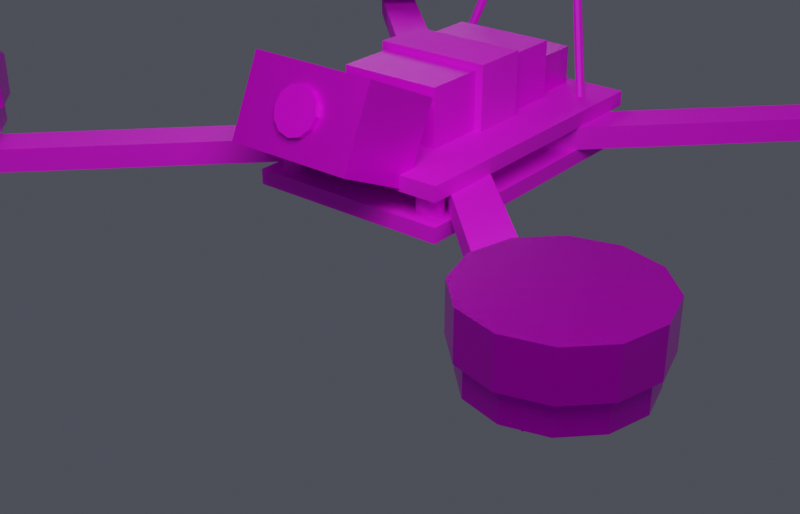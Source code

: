 # Source: drone_fpv.blend  (saved by Blender 5.1.30; exported with 4.5.12 LTS)
import bpy
from mathutils import Matrix  # noqa: F401  (used for matrix-valued properties, if any)

bpy.ops.wm.read_factory_settings(use_empty=True)
scene = bpy.context.scene
scene.name = 'Scene'

# ---- images (referenced by path relative to the original .blend; pixels are not part of the script)
import os
ASSET_DIR = os.environ.get("B2B_ASSET_DIR", "")  # directory of the original .blend (textures are referenced by path, not embedded)
HERE = os.path.dirname(os.path.abspath(__file__))  # packed textures are extracted next to this script under _unpacked/

def load_image(name, relpath, width, height, colorspace="sRGB"):
    """Load a texture the original file referenced (path relative to the .blend, or extracted next to this script)."""
    p = next((c for c in (os.path.join(HERE, relpath), os.path.join(ASSET_DIR, relpath)) if relpath and os.path.exists(c)), "")
    if p:
        img = bpy.data.images.load(p, check_existing=True)
        img.name = name
    else:  # same state as the original file: an image datablock whose file is absent (Cycles renders it pink)
        img = bpy.data.images.new(name, width, height)
        img.source = "FILE"
        img.filepath = "//" + (relpath or name)
    img.colorspace_settings.name = colorspace
    return img
img_drone_fpv_frame_color_png = load_image('drone_fpv_frame_color.png', 'drone_fpv_frame_color.png', 1024, 1024, 'sRGB')
img_drone_fpv_motor_color_png = load_image('drone_fpv_motor_color.png', 'drone_fpv_motor_color.png', 1024, 1024, 'sRGB')
img_drone_fpv_electronics_color_png = load_image('drone_fpv_electronics_color.png', 'drone_fpv_electronics_color.png', 1024, 1024, 'sRGB')
img_drone_fpv_camera_body_color_png = load_image('drone_fpv_camera_body_color.png', 'drone_fpv_camera_body_color.png', 1024, 1024, 'sRGB')
img_drone_fpv_lens_color_png = load_image('drone_fpv_lens_color.png', 'drone_fpv_lens_color.png', 1024, 1024, 'sRGB')
img_drone_fpv_battery_color_png = load_image('drone_fpv_battery_color.png', 'drone_fpv_battery_color.png', 1024, 1024, 'sRGB')
img_drone_fpv_strap_color_png = load_image('drone_fpv_strap_color.png', 'drone_fpv_strap_color.png', 1024, 1024, 'sRGB')
img_drone_fpv_antenna_color_png = load_image('drone_fpv_antenna_color.png', 'drone_fpv_antenna_color.png', 1024, 1024, 'sRGB')

# ---- materials (node trees are filled in below, after node groups)
mat_frame_carbon = bpy.data.materials.new('Frame_Carbon')
mat_frame_carbon.diffuse_color = (0.08, 0.09, 0.1, 1.0)
mat_motor_aluminum = bpy.data.materials.new('Motor_Aluminum')
mat_motor_aluminum.diffuse_color = (0.72, 0.12, 0.16, 1.0)
mat_electronics_pcb = bpy.data.materials.new('Electronics_PCB')
mat_electronics_pcb.diffuse_color = (0.05, 0.28, 0.2, 1.0)
mat_camera_body = bpy.data.materials.new('Camera_Body')
mat_camera_body.diffuse_color = (0.2, 0.22, 0.24, 1.0)
mat_camera_lens = bpy.data.materials.new('Camera_Lens')
mat_camera_lens.diffuse_color = (0.02, 0.08, 0.14, 1.0)
mat_battery_wrap = bpy.data.materials.new('Battery_Wrap')
mat_battery_wrap.diffuse_color = (0.12, 0.18, 0.22, 1.0)
mat_strap_rubber = bpy.data.materials.new('Strap_Rubber')
mat_strap_rubber.diffuse_color = (0.02, 0.02, 0.02, 1.0)
mat_antenna_rubber = bpy.data.materials.new('Antenna_Rubber')
mat_antenna_rubber.diffuse_color = (0.05, 0.05, 0.05, 1.0)

# ---- material node trees
mat_frame_carbon.use_nodes = True; mat_frame_carbon.node_tree.nodes.clear()
_N = mat_frame_carbon.node_tree.nodes; _L = mat_frame_carbon.node_tree.links
n0 = _N.new('ShaderNodeBsdfPrincipled'); n0.name = 'Principled BSDF'; n0.location = (-200, 100)
n0.inputs[1].default_value = 0.08
n0.inputs[2].default_value = 0.68
n1 = _N.new('ShaderNodeOutputMaterial'); n1.name = 'Material Output'; n1.location = (200, 100)
n2 = _N.new('ShaderNodeTexImage'); n2.name = 'SBox_TextureColor'; n2.location = (-620, 260)
n2.label = 'S&Box TextureColor'
n2.image = img_drone_fpv_frame_color_png
_L.new(n0.outputs[0], n1.inputs[0])
_L.new(n2.outputs[0], n0.inputs[0])
n1.is_active_output = True
mat_motor_aluminum.use_nodes = True; mat_motor_aluminum.node_tree.nodes.clear()
_N = mat_motor_aluminum.node_tree.nodes; _L = mat_motor_aluminum.node_tree.links
n0 = _N.new('ShaderNodeBsdfPrincipled'); n0.name = 'Principled BSDF'; n0.location = (-200, 100)
n0.inputs[1].default_value = 0.86
n0.inputs[2].default_value = 0.26
n1 = _N.new('ShaderNodeOutputMaterial'); n1.name = 'Material Output'; n1.location = (200, 100)
n2 = _N.new('ShaderNodeTexImage'); n2.name = 'SBox_TextureColor'; n2.location = (-620, 260)
n2.label = 'S&Box TextureColor'
n2.image = img_drone_fpv_motor_color_png
_L.new(n0.outputs[0], n1.inputs[0])
_L.new(n2.outputs[0], n0.inputs[0])
n1.is_active_output = True
mat_electronics_pcb.use_nodes = True; mat_electronics_pcb.node_tree.nodes.clear()
_N = mat_electronics_pcb.node_tree.nodes; _L = mat_electronics_pcb.node_tree.links
n0 = _N.new('ShaderNodeBsdfPrincipled'); n0.name = 'Principled BSDF'; n0.location = (-200, 100)
n0.inputs[1].default_value = 0.34
n0.inputs[2].default_value = 0.31
n1 = _N.new('ShaderNodeOutputMaterial'); n1.name = 'Material Output'; n1.location = (200, 100)
n2 = _N.new('ShaderNodeTexImage'); n2.name = 'SBox_TextureColor'; n2.location = (0, 0)
n2.label = 'S&Box TextureColor'
n2.image = img_drone_fpv_electronics_color_png
_L.new(n0.outputs[0], n1.inputs[0])
_L.new(n2.outputs[0], n0.inputs[0])
n1.is_active_output = True
mat_camera_body.use_nodes = True; mat_camera_body.node_tree.nodes.clear()
_N = mat_camera_body.node_tree.nodes; _L = mat_camera_body.node_tree.links
n0 = _N.new('ShaderNodeBsdfPrincipled'); n0.name = 'Principled BSDF'; n0.location = (-200, 100)
n0.inputs[1].default_value = 0.45
n0.inputs[2].default_value = 0.42
n1 = _N.new('ShaderNodeOutputMaterial'); n1.name = 'Material Output'; n1.location = (200, 100)
n2 = _N.new('ShaderNodeTexImage'); n2.name = 'SBox_TextureColor'; n2.location = (0, 0)
n2.label = 'S&Box TextureColor'
n2.image = img_drone_fpv_camera_body_color_png
_L.new(n0.outputs[0], n1.inputs[0])
_L.new(n2.outputs[0], n0.inputs[0])
n1.is_active_output = True
mat_camera_lens.use_nodes = True; mat_camera_lens.node_tree.nodes.clear()
_N = mat_camera_lens.node_tree.nodes; _L = mat_camera_lens.node_tree.links
n0 = _N.new('ShaderNodeBsdfPrincipled'); n0.name = 'Principled BSDF'; n0.location = (-200, 100)
n0.inputs[2].default_value = 0.08
n1 = _N.new('ShaderNodeOutputMaterial'); n1.name = 'Material Output'; n1.location = (200, 100)
n2 = _N.new('ShaderNodeTexImage'); n2.name = 'SBox_TextureColor'; n2.location = (0, 0)
n2.label = 'S&Box TextureColor'
n2.image = img_drone_fpv_lens_color_png
_L.new(n0.outputs[0], n1.inputs[0])
_L.new(n2.outputs[0], n0.inputs[0])
n1.is_active_output = True
mat_battery_wrap.use_nodes = True; mat_battery_wrap.node_tree.nodes.clear()
_N = mat_battery_wrap.node_tree.nodes; _L = mat_battery_wrap.node_tree.links
n0 = _N.new('ShaderNodeBsdfPrincipled'); n0.name = 'Principled BSDF'; n0.location = (-200, 100)
n0.inputs[1].default_value = 0.02
n0.inputs[2].default_value = 0.55
n1 = _N.new('ShaderNodeOutputMaterial'); n1.name = 'Material Output'; n1.location = (200, 100)
n2 = _N.new('ShaderNodeTexImage'); n2.name = 'SBox_TextureColor'; n2.location = (0, 0)
n2.label = 'S&Box TextureColor'
n2.image = img_drone_fpv_battery_color_png
_L.new(n0.outputs[0], n1.inputs[0])
_L.new(n2.outputs[0], n0.inputs[0])
n1.is_active_output = True
mat_strap_rubber.use_nodes = True; mat_strap_rubber.node_tree.nodes.clear()
_N = mat_strap_rubber.node_tree.nodes; _L = mat_strap_rubber.node_tree.links
n0 = _N.new('ShaderNodeBsdfPrincipled'); n0.name = 'Principled BSDF'; n0.location = (-200, 100)
n0.inputs[2].default_value = 0.74
n1 = _N.new('ShaderNodeOutputMaterial'); n1.name = 'Material Output'; n1.location = (200, 100)
n2 = _N.new('ShaderNodeTexImage'); n2.name = 'SBox_TextureColor'; n2.location = (0, 0)
n2.label = 'S&Box TextureColor'
n2.image = img_drone_fpv_strap_color_png
_L.new(n0.outputs[0], n1.inputs[0])
_L.new(n2.outputs[0], n0.inputs[0])
n1.is_active_output = True
mat_antenna_rubber.use_nodes = True; mat_antenna_rubber.node_tree.nodes.clear()
_N = mat_antenna_rubber.node_tree.nodes; _L = mat_antenna_rubber.node_tree.links
n0 = _N.new('ShaderNodeBsdfPrincipled'); n0.name = 'Principled BSDF'; n0.location = (-200, 100)
n0.inputs[2].default_value = 0.66
n1 = _N.new('ShaderNodeOutputMaterial'); n1.name = 'Material Output'; n1.location = (200, 100)
n2 = _N.new('ShaderNodeTexImage'); n2.name = 'SBox_TextureColor'; n2.location = (0, 0)
n2.label = 'S&Box TextureColor'
n2.image = img_drone_fpv_antenna_color_png
_L.new(n0.outputs[0], n1.inputs[0])
_L.new(n2.outputs[0], n0.inputs[0])
n1.is_active_output = True

# ---- world
world_world = bpy.data.worlds.new('World'); scene.world = world_world
world_world.use_nodes = True; world_world.node_tree.nodes.clear()
_N = world_world.node_tree.nodes; _L = world_world.node_tree.links
n0 = _N.new('ShaderNodeBackground'); n0.name = 'Background'; n0.location = (-200, 100)
n0.inputs[0].default_value = (0.15, 0.16, 0.2, 1.0)
n0.inputs[1].default_value = 0.4
n1 = _N.new('ShaderNodeOutputWorld'); n1.name = 'World Output'; n1.location = (200, 100)
_L.new(n0.outputs[0], n1.inputs[0])
n1.is_active_output = True

# ---- cameras
cam_fpv_preview_cameradata = bpy.data.cameras.new('FPV_Preview_CameraData')
cam_fpv_preview_cameradata.lens = 55.0

# ---- lights
light_fpv_preview_keylightdata = bpy.data.lights.new('FPV_Preview_KeyLightData', 'AREA')
light_fpv_preview_keylightdata.energy = 520.0
light_fpv_preview_keylightdata.size = 5.0
light_fpv_preview_filllightdata = bpy.data.lights.new('FPV_Preview_FillLightData', 'AREA')
light_fpv_preview_filllightdata.energy = 130.0
light_fpv_preview_filllightdata.size = 5.0

# ---- meshes
me_cube = bpy.data.meshes.new('Cube')
me_cube.from_pydata([(-1.2, -0.8, -0.06), (-1.2, -0.8, 0.06), (-1.2, 0.8, -0.06), (-1.2, 0.8, 0.06), (1.2, -0.8, -0.06), (1.2, -0.8, 0.06), (1.2, 0.8, -0.06), (1.2, 0.8, 0.06)], [], [(0, 1, 3, 2), (2, 3, 7, 6), (6, 7, 5, 4), (4, 5, 1, 0), (2, 6, 4, 0), (7, 3, 1, 5)])
_uv = me_cube.uv_layers.new(name='UVMap')
_uv.uv.foreach_set('vector', [0.9968, 0.4383, 0.9642, 0.4383, 0.9642, 0.003192, 0.9968, 0.003192, 0.9188, 0.6558, 0.8861, 0.6558, 0.8861, 0.003192, 0.9188, 0.003192, 0.9968, 0.8798, 0.9642, 0.8798, 0.9642, 0.4447, 0.9968, 0.4447, 0.9578, 0.6558, 0.9252, 0.6558, 0.9252, 0.003192, 0.9578, 0.003192, 0.4383, 0.003192, 0.4383, 0.6558, 0.003192, 0.6558, 0.003192, 0.003192, 0.8798, 0.003192, 0.8798, 0.6558, 0.4447, 0.6558, 0.4447, 0.003192])
me_cube.materials.append(mat_frame_carbon)
me_cube.update()
me_cube_001 = bpy.data.meshes.new('Cube.001')
me_cube_001.from_pydata([(-1.2, -0.8, -0.06), (-1.2, -0.8, 0.06), (-1.2, 0.8, -0.06), (-1.2, 0.8, 0.06), (1.2, -0.8, -0.06), (1.2, -0.8, 0.06), (1.2, 0.8, -0.06), (1.2, 0.8, 0.06)], [], [(0, 1, 3, 2), (2, 3, 7, 6), (6, 7, 5, 4), (4, 5, 1, 0), (2, 6, 4, 0), (7, 3, 1, 5)])
_uv = me_cube_001.uv_layers.new(name='UVMap')
_uv.uv.foreach_set('vector', [0.9968, 0.4383, 0.9642, 0.4383, 0.9642, 0.003192, 0.9968, 0.003192, 0.9188, 0.6558, 0.8861, 0.6558, 0.8861, 0.003192, 0.9188, 0.003192, 0.9968, 0.8798, 0.9642, 0.8798, 0.9642, 0.4447, 0.9968, 0.4447, 0.9578, 0.6558, 0.9252, 0.6558, 0.9252, 0.003192, 0.9578, 0.003192, 0.4383, 0.003192, 0.4383, 0.6558, 0.003192, 0.6558, 0.003192, 0.003192, 0.8798, 0.003192, 0.8798, 0.6558, 0.4447, 0.6558, 0.4447, 0.003192])
me_cube_001.materials.append(mat_frame_carbon)
me_cube_001.update()
me_cylinder = bpy.data.meshes.new('Cylinder')
me_cylinder.from_pydata([(0.0, 0.1, -0.09), (0.0, 0.1, 0.09), (0.05, 0.0866, -0.09), (0.05, 0.0866, 0.09), (0.0866, 0.05, -0.09), (0.0866, 0.05, 0.09), (0.1, 0.0, -0.09), (0.1, 0.0, 0.09), (0.0866, -0.05, -0.09), (0.0866, -0.05, 0.09), (0.05, -0.0866, -0.09), (0.05, -0.0866, 0.09), (0.0, -0.1, -0.09), (0.0, -0.1, 0.09), (-0.05, -0.0866, -0.09), (-0.05, -0.0866, 0.09), (-0.0866, -0.05, -0.09), (-0.0866, -0.05, 0.09), (-0.1, 0.0, -0.09), (-0.1, 0.0, 0.09), (-0.0866, 0.05, -0.09), (-0.0866, 0.05, 0.09), (-0.05, 0.0866, -0.09), (-0.05, 0.0866, 0.09)], [], [(0, 1, 3, 2), (2, 3, 5, 4), (4, 5, 7, 6), (6, 7, 9, 8), (8, 9, 11, 10), (10, 11, 13, 12), (12, 13, 15, 14), (14, 15, 17, 16), (16, 17, 19, 18), (18, 19, 21, 20), (3, 1, 23, 21, 19, 17, 15, 13, 11, 9, 7, 5), (20, 21, 23, 22), (22, 23, 1, 0), (0, 2, 4, 6, 8, 10, 12, 14, 16, 18, 20, 22)])
_uv = me_cylinder.uv_layers.new(name='UVMap')
_uv.uv.foreach_set('vector', [0.4082, 0.3728, 0.4082, 0.004196, 0.5, 0.004196, 0.5, 0.3728, 0.5, 0.3728, 0.5, 0.004196, 0.606, 0.004196, 0.606, 0.3728, 0.606, 0.3728, 0.606, 0.004196, 0.6978, 0.004196, 0.6978, 0.3728, 0.4082, 0.7498, 0.4082, 0.3812, 0.5, 0.3812, 0.5, 0.7498, 0.5, 0.7498, 0.5, 0.3812, 0.606, 0.3812, 0.606, 0.7498, 0.606, 0.7498, 0.606, 0.3812, 0.6978, 0.3812, 0.6978, 0.7498, 0.7062, 0.3728, 0.7062, 0.004196, 0.798, 0.004196, 0.798, 0.3728, 0.798, 0.3728, 0.798, 0.004196, 0.904, 0.004196, 0.904, 0.3728, 0.904, 0.3728, 0.904, 0.004196, 0.9958, 0.004196, 0.9958, 0.3728, 0.7062, 0.7498, 0.7062, 0.3812, 0.798, 0.3812, 0.798, 0.7498, 0.0572, 0.3468, 0.004196, 0.255, 0.004196, 0.149, 0.0572, 0.0572, 0.149, 0.004196, 0.255, 0.004196, 0.3468, 0.0572, 0.3998, 0.149, 0.3998, 0.255, 0.3468, 0.3468, 0.255, 0.3998, 0.149, 0.3998, 0.798, 0.7498, 0.798, 0.3812, 0.904, 0.3812, 0.904, 0.7498, 0.904, 0.7498, 0.904, 0.3812, 0.9958, 0.3812, 0.9958, 0.7498, 0.004196, 0.659, 0.004196, 0.553, 0.0572, 0.4612, 0.149, 0.4082, 0.255, 0.4082, 0.3468, 0.4612, 0.3998, 0.553, 0.3998, 0.659, 0.3468, 0.7508, 0.255, 0.8038, 0.149, 0.8038, 0.0572, 0.7508])
me_cylinder.materials.append(mat_frame_carbon)
me_cylinder.update()
me_cylinder_001 = bpy.data.meshes.new('Cylinder.001')
me_cylinder_001.from_pydata([(0.0, 0.1, -0.09), (0.0, 0.1, 0.09), (0.05, 0.0866, -0.09), (0.05, 0.0866, 0.09), (0.0866, 0.05, -0.09), (0.0866, 0.05, 0.09), (0.1, 0.0, -0.09), (0.1, 0.0, 0.09), (0.0866, -0.05, -0.09), (0.0866, -0.05, 0.09), (0.05, -0.0866, -0.09), (0.05, -0.0866, 0.09), (0.0, -0.1, -0.09), (0.0, -0.1, 0.09), (-0.05, -0.0866, -0.09), (-0.05, -0.0866, 0.09), (-0.0866, -0.05, -0.09), (-0.0866, -0.05, 0.09), (-0.1, 0.0, -0.09), (-0.1, 0.0, 0.09), (-0.0866, 0.05, -0.09), (-0.0866, 0.05, 0.09), (-0.05, 0.0866, -0.09), (-0.05, 0.0866, 0.09)], [], [(0, 1, 3, 2), (2, 3, 5, 4), (4, 5, 7, 6), (6, 7, 9, 8), (8, 9, 11, 10), (10, 11, 13, 12), (12, 13, 15, 14), (14, 15, 17, 16), (16, 17, 19, 18), (18, 19, 21, 20), (3, 1, 23, 21, 19, 17, 15, 13, 11, 9, 7, 5), (20, 21, 23, 22), (22, 23, 1, 0), (0, 2, 4, 6, 8, 10, 12, 14, 16, 18, 20, 22)])
_uv = me_cylinder_001.uv_layers.new(name='UVMap')
_uv.uv.foreach_set('vector', [0.4082, 0.3728, 0.4082, 0.004196, 0.5, 0.004196, 0.5, 0.3728, 0.5, 0.3728, 0.5, 0.004196, 0.606, 0.004196, 0.606, 0.3728, 0.606, 0.3728, 0.606, 0.004196, 0.6978, 0.004196, 0.6978, 0.3728, 0.4082, 0.7498, 0.4082, 0.3812, 0.5, 0.3812, 0.5, 0.7498, 0.5, 0.7498, 0.5, 0.3812, 0.606, 0.3812, 0.606, 0.7498, 0.606, 0.7498, 0.606, 0.3812, 0.6978, 0.3812, 0.6978, 0.7498, 0.7062, 0.3728, 0.7062, 0.004196, 0.798, 0.004196, 0.798, 0.3728, 0.798, 0.3728, 0.798, 0.004196, 0.904, 0.004196, 0.904, 0.3728, 0.904, 0.3728, 0.904, 0.004196, 0.9958, 0.004196, 0.9958, 0.3728, 0.7062, 0.7498, 0.7062, 0.3812, 0.798, 0.3812, 0.798, 0.7498, 0.0572, 0.3468, 0.004196, 0.255, 0.004196, 0.149, 0.0572, 0.0572, 0.149, 0.004196, 0.255, 0.004196, 0.3468, 0.0572, 0.3998, 0.149, 0.3998, 0.255, 0.3468, 0.3468, 0.255, 0.3998, 0.149, 0.3998, 0.798, 0.7498, 0.798, 0.3812, 0.904, 0.3812, 0.904, 0.7498, 0.904, 0.7498, 0.904, 0.3812, 0.9958, 0.3812, 0.9958, 0.7498, 0.004196, 0.659, 0.004196, 0.553, 0.0572, 0.4612, 0.149, 0.4082, 0.255, 0.4082, 0.3468, 0.4612, 0.3998, 0.553, 0.3998, 0.659, 0.3468, 0.7508, 0.255, 0.8038, 0.149, 0.8038, 0.0572, 0.7508])
me_cylinder_001.materials.append(mat_frame_carbon)
me_cylinder_001.update()
me_cylinder_002 = bpy.data.meshes.new('Cylinder.002')
me_cylinder_002.from_pydata([(0.0, 0.1, -0.09), (0.0, 0.1, 0.09), (0.05, 0.0866, -0.09), (0.05, 0.0866, 0.09), (0.0866, 0.05, -0.09), (0.0866, 0.05, 0.09), (0.1, 0.0, -0.09), (0.1, 0.0, 0.09), (0.0866, -0.05, -0.09), (0.0866, -0.05, 0.09), (0.05, -0.0866, -0.09), (0.05, -0.0866, 0.09), (0.0, -0.1, -0.09), (0.0, -0.1, 0.09), (-0.05, -0.0866, -0.09), (-0.05, -0.0866, 0.09), (-0.0866, -0.05, -0.09), (-0.0866, -0.05, 0.09), (-0.1, 0.0, -0.09), (-0.1, 0.0, 0.09), (-0.0866, 0.05, -0.09), (-0.0866, 0.05, 0.09), (-0.05, 0.0866, -0.09), (-0.05, 0.0866, 0.09)], [], [(0, 1, 3, 2), (2, 3, 5, 4), (4, 5, 7, 6), (6, 7, 9, 8), (8, 9, 11, 10), (10, 11, 13, 12), (12, 13, 15, 14), (14, 15, 17, 16), (16, 17, 19, 18), (18, 19, 21, 20), (3, 1, 23, 21, 19, 17, 15, 13, 11, 9, 7, 5), (20, 21, 23, 22), (22, 23, 1, 0), (0, 2, 4, 6, 8, 10, 12, 14, 16, 18, 20, 22)])
_uv = me_cylinder_002.uv_layers.new(name='UVMap')
_uv.uv.foreach_set('vector', [0.4082, 0.3728, 0.4082, 0.004196, 0.5, 0.004196, 0.5, 0.3728, 0.5, 0.3728, 0.5, 0.004196, 0.606, 0.004196, 0.606, 0.3728, 0.606, 0.3728, 0.606, 0.004196, 0.6978, 0.004196, 0.6978, 0.3728, 0.4082, 0.7498, 0.4082, 0.3812, 0.5, 0.3812, 0.5, 0.7498, 0.5, 0.7498, 0.5, 0.3812, 0.606, 0.3812, 0.606, 0.7498, 0.606, 0.7498, 0.606, 0.3812, 0.6978, 0.3812, 0.6978, 0.7498, 0.7062, 0.3728, 0.7062, 0.004196, 0.798, 0.004196, 0.798, 0.3728, 0.798, 0.3728, 0.798, 0.004196, 0.904, 0.004196, 0.904, 0.3728, 0.904, 0.3728, 0.904, 0.004196, 0.9958, 0.004196, 0.9958, 0.3728, 0.7062, 0.7498, 0.7062, 0.3812, 0.798, 0.3812, 0.798, 0.7498, 0.0572, 0.3468, 0.004196, 0.255, 0.004196, 0.149, 0.0572, 0.0572, 0.149, 0.004196, 0.255, 0.004196, 0.3468, 0.0572, 0.3998, 0.149, 0.3998, 0.255, 0.3468, 0.3468, 0.255, 0.3998, 0.149, 0.3998, 0.798, 0.7498, 0.798, 0.3812, 0.904, 0.3812, 0.904, 0.7498, 0.904, 0.7498, 0.904, 0.3812, 0.9958, 0.3812, 0.9958, 0.7498, 0.004196, 0.659, 0.004196, 0.553, 0.0572, 0.4612, 0.149, 0.4082, 0.255, 0.4082, 0.3468, 0.4612, 0.3998, 0.553, 0.3998, 0.659, 0.3468, 0.7508, 0.255, 0.8038, 0.149, 0.8038, 0.0572, 0.7508])
me_cylinder_002.materials.append(mat_frame_carbon)
me_cylinder_002.update()
me_cylinder_003 = bpy.data.meshes.new('Cylinder.003')
me_cylinder_003.from_pydata([(0.0, 0.1, -0.09), (0.0, 0.1, 0.09), (0.05, 0.0866, -0.09), (0.05, 0.0866, 0.09), (0.0866, 0.05, -0.09), (0.0866, 0.05, 0.09), (0.1, 0.0, -0.09), (0.1, 0.0, 0.09), (0.0866, -0.05, -0.09), (0.0866, -0.05, 0.09), (0.05, -0.0866, -0.09), (0.05, -0.0866, 0.09), (0.0, -0.1, -0.09), (0.0, -0.1, 0.09), (-0.05, -0.0866, -0.09), (-0.05, -0.0866, 0.09), (-0.0866, -0.05, -0.09), (-0.0866, -0.05, 0.09), (-0.1, 0.0, -0.09), (-0.1, 0.0, 0.09), (-0.0866, 0.05, -0.09), (-0.0866, 0.05, 0.09), (-0.05, 0.0866, -0.09), (-0.05, 0.0866, 0.09)], [], [(0, 1, 3, 2), (2, 3, 5, 4), (4, 5, 7, 6), (6, 7, 9, 8), (8, 9, 11, 10), (10, 11, 13, 12), (12, 13, 15, 14), (14, 15, 17, 16), (16, 17, 19, 18), (18, 19, 21, 20), (3, 1, 23, 21, 19, 17, 15, 13, 11, 9, 7, 5), (20, 21, 23, 22), (22, 23, 1, 0), (0, 2, 4, 6, 8, 10, 12, 14, 16, 18, 20, 22)])
_uv = me_cylinder_003.uv_layers.new(name='UVMap')
_uv.uv.foreach_set('vector', [0.4082, 0.3728, 0.4082, 0.004196, 0.5, 0.004196, 0.5, 0.3728, 0.5, 0.3728, 0.5, 0.004196, 0.606, 0.004196, 0.606, 0.3728, 0.606, 0.3728, 0.606, 0.004196, 0.6978, 0.004196, 0.6978, 0.3728, 0.4082, 0.7498, 0.4082, 0.3812, 0.5, 0.3812, 0.5, 0.7498, 0.5, 0.7498, 0.5, 0.3812, 0.606, 0.3812, 0.606, 0.7498, 0.606, 0.7498, 0.606, 0.3812, 0.6978, 0.3812, 0.6978, 0.7498, 0.7062, 0.3728, 0.7062, 0.004196, 0.798, 0.004196, 0.798, 0.3728, 0.798, 0.3728, 0.798, 0.004196, 0.904, 0.004196, 0.904, 0.3728, 0.904, 0.3728, 0.904, 0.004196, 0.9958, 0.004196, 0.9958, 0.3728, 0.7062, 0.7498, 0.7062, 0.3812, 0.798, 0.3812, 0.798, 0.7498, 0.0572, 0.3468, 0.004196, 0.255, 0.004196, 0.149, 0.0572, 0.0572, 0.149, 0.004196, 0.255, 0.004196, 0.3468, 0.0572, 0.3998, 0.149, 0.3998, 0.255, 0.3468, 0.3468, 0.255, 0.3998, 0.149, 0.3998, 0.798, 0.7498, 0.798, 0.3812, 0.904, 0.3812, 0.904, 0.7498, 0.904, 0.7498, 0.904, 0.3812, 0.9958, 0.3812, 0.9958, 0.7498, 0.004196, 0.659, 0.004196, 0.553, 0.0572, 0.4612, 0.149, 0.4082, 0.255, 0.4082, 0.3468, 0.4612, 0.3998, 0.553, 0.3998, 0.659, 0.3468, 0.7508, 0.255, 0.8038, 0.149, 0.8038, 0.0572, 0.7508])
me_cylinder_003.materials.append(mat_frame_carbon)
me_cylinder_003.update()
me_cube_002 = bpy.data.meshes.new('Cube.002')
me_cube_002.from_pydata([(-1.213, -1.439, -0.09), (-1.213, -1.439, 0.09), (-1.439, -1.213, -0.09), (-1.439, -1.213, 0.09), (1.439, 1.213, -0.09), (1.439, 1.213, 0.09), (1.213, 1.439, -0.09), (1.213, 1.439, 0.09)], [], [(0, 1, 3, 2), (2, 3, 7, 6), (6, 7, 5, 4), (4, 5, 1, 0), (2, 6, 4, 0), (7, 3, 1, 5)])
_uv = me_cube_002.uv_layers.new(name='UVMap')
_uv.uv.foreach_set('vector', [0.3338, 0.08723, 0.2861, 0.08723, 0.2861, 0.00229, 0.3338, 0.00229, 0.2291, 0.9977, 0.1813, 0.9977, 0.1813, 0.00229, 0.2291, 0.00229, 0.3338, 0.1768, 0.2861, 0.1768, 0.2861, 0.09181, 0.3338, 0.09181, 0.2815, 0.9977, 0.2337, 0.9977, 0.2337, 0.00229, 0.2815, 0.00229, 0.08723, 0.00229, 0.08723, 0.9977, 0.00229, 0.9977, 0.00229, 0.00229, 0.09181, 0.9977, 0.09181, 0.00229, 0.1768, 0.00229, 0.1768, 0.9977])
me_cube_002.materials.append(mat_frame_carbon)
me_cube_002.update()
me_cube_003 = bpy.data.meshes.new('Cube.003')
me_cube_003.from_pydata([(-1.439, 1.213, -0.09), (-1.439, 1.213, 0.09), (-1.213, 1.439, -0.09), (-1.213, 1.439, 0.09), (1.213, -1.439, -0.09), (1.213, -1.439, 0.09), (1.439, -1.213, -0.09), (1.439, -1.213, 0.09)], [], [(0, 1, 3, 2), (2, 3, 7, 6), (6, 7, 5, 4), (4, 5, 1, 0), (2, 6, 4, 0), (7, 3, 1, 5)])
_uv = me_cube_003.uv_layers.new(name='UVMap')
_uv.uv.foreach_set('vector', [0.3338, 0.08723, 0.2861, 0.08723, 0.2861, 0.00229, 0.3338, 0.00229, 0.2291, 0.9977, 0.1813, 0.9977, 0.1813, 0.00229, 0.2291, 0.00229, 0.3338, 0.1768, 0.2861, 0.1768, 0.2861, 0.09181, 0.3338, 0.09181, 0.2815, 0.9977, 0.2337, 0.9977, 0.2337, 0.00229, 0.2815, 0.00229, 0.00229, 0.9977, 0.00229, 0.00229, 0.08723, 0.00229, 0.08723, 0.9977, 0.1768, 0.00229, 0.1768, 0.9977, 0.09181, 0.9977, 0.09181, 0.00229])
me_cube_003.materials.append(mat_frame_carbon)
me_cube_003.update()
me_cube_004 = bpy.data.meshes.new('Cube.004')
me_cube_004.from_pydata([(1.439, -1.213, -0.09), (1.439, -1.213, 0.09), (1.213, -1.439, -0.09), (1.213, -1.439, 0.09), (-1.213, 1.439, -0.09), (-1.213, 1.439, 0.09), (-1.439, 1.213, -0.09), (-1.439, 1.213, 0.09)], [], [(0, 1, 3, 2), (2, 3, 7, 6), (6, 7, 5, 4), (4, 5, 1, 0), (2, 6, 4, 0), (7, 3, 1, 5)])
_uv = me_cube_004.uv_layers.new(name='UVMap')
_uv.uv.foreach_set('vector', [0.3338, 0.08723, 0.2861, 0.08723, 0.2861, 0.00229, 0.3338, 0.00229, 0.2291, 0.9977, 0.1813, 0.9977, 0.1813, 0.00229, 0.2291, 0.00229, 0.3338, 0.1768, 0.2861, 0.1768, 0.2861, 0.09181, 0.3338, 0.09181, 0.2815, 0.9977, 0.2337, 0.9977, 0.2337, 0.00229, 0.2815, 0.00229, 0.08723, 0.00229, 0.08723, 0.9977, 0.00229, 0.9977, 0.00229, 0.00229, 0.09181, 0.9977, 0.09181, 0.00229, 0.1768, 0.00229, 0.1768, 0.9977])
me_cube_004.materials.append(mat_frame_carbon)
me_cube_004.update()
me_cube_005 = bpy.data.meshes.new('Cube.005')
me_cube_005.from_pydata([(1.213, 1.439, -0.09), (1.213, 1.439, 0.09), (1.439, 1.213, -0.09), (1.439, 1.213, 0.09), (-1.439, -1.213, -0.09), (-1.439, -1.213, 0.09), (-1.213, -1.439, -0.09), (-1.213, -1.439, 0.09)], [], [(0, 1, 3, 2), (2, 3, 7, 6), (6, 7, 5, 4), (4, 5, 1, 0), (2, 6, 4, 0), (7, 3, 1, 5)])
_uv = me_cube_005.uv_layers.new(name='UVMap')
_uv.uv.foreach_set('vector', [0.3338, 0.08723, 0.2861, 0.08723, 0.2861, 0.00229, 0.3338, 0.00229, 0.2291, 0.9977, 0.1813, 0.9977, 0.1813, 0.00229, 0.2291, 0.00229, 0.3338, 0.1768, 0.2861, 0.1768, 0.2861, 0.09181, 0.3338, 0.09181, 0.2815, 0.9977, 0.2337, 0.9977, 0.2337, 0.00229, 0.2815, 0.00229, 0.00229, 0.9977, 0.00229, 0.00229, 0.08723, 0.00229, 0.08723, 0.9977, 0.1768, 0.00229, 0.1768, 0.9977, 0.09181, 0.9977, 0.09181, 0.00229])
me_cube_005.materials.append(mat_frame_carbon)
me_cube_005.update()
me_cylinder_004 = bpy.data.meshes.new('Cylinder.004')
me_cylinder_004.from_pydata([(0.0, 0.5, -0.1), (0.0, 0.5, 0.1), (0.25, 0.433, -0.1), (0.25, 0.433, 0.1), (0.433, 0.25, -0.1), (0.433, 0.25, 0.1), (0.5, 0.0, -0.1), (0.5, 0.0, 0.1), (0.433, -0.25, -0.1), (0.433, -0.25, 0.1), (0.25, -0.433, -0.1), (0.25, -0.433, 0.1), (0.0, -0.5, -0.1), (0.0, -0.5, 0.1), (-0.25, -0.433, -0.1), (-0.25, -0.433, 0.1), (-0.433, -0.25, -0.1), (-0.433, -0.25, 0.1), (-0.5, 0.0, -0.1), (-0.5, 0.0, 0.1), (-0.433, 0.25, -0.1), (-0.433, 0.25, 0.1), (-0.25, 0.433, -0.1), (-0.25, 0.433, 0.1)], [], [(0, 1, 3, 2), (2, 3, 5, 4), (4, 5, 7, 6), (6, 7, 9, 8), (8, 9, 11, 10), (10, 11, 13, 12), (12, 13, 15, 14), (14, 15, 17, 16), (16, 17, 19, 18), (18, 19, 21, 20), (3, 1, 23, 21, 19, 17, 15, 13, 11, 9, 7, 5), (20, 21, 23, 22), (22, 23, 1, 0), (0, 2, 4, 6, 8, 10, 12, 14, 16, 18, 20, 22)])
_uv = me_cylinder_004.uv_layers.new(name='UVMap')
_uv.uv.foreach_set('vector', [0.6056, 0.3644, 0.5035, 0.3644, 0.5035, 0.25, 0.6056, 0.25, 0.6056, 0.25, 0.5035, 0.25, 0.5035, 0.1179, 0.6056, 0.1179, 0.6056, 0.1179, 0.5035, 0.1179, 0.5035, 0.003507, 0.6056, 0.003507, 0.6056, 0.7323, 0.5035, 0.7323, 0.5035, 0.6179, 0.6056, 0.6179, 0.6056, 0.6179, 0.5035, 0.6179, 0.5035, 0.4858, 0.6056, 0.4858, 0.6056, 0.4858, 0.5035, 0.4858, 0.5035, 0.3714, 0.6056, 0.3714, 0.7147, 0.3644, 0.6126, 0.3644, 0.6126, 0.25, 0.7147, 0.25, 0.7147, 0.25, 0.6126, 0.25, 0.6126, 0.1179, 0.7147, 0.1179, 0.7147, 0.1179, 0.6126, 0.1179, 0.6126, 0.003507, 0.7147, 0.003507, 0.7147, 0.7323, 0.6126, 0.7323, 0.6126, 0.6179, 0.7147, 0.6179, 0.06955, 0.4304, 0.003507, 0.316, 0.003507, 0.184, 0.06955, 0.06955, 0.184, 0.003507, 0.316, 0.003507, 0.4304, 0.06955, 0.4965, 0.184, 0.4965, 0.316, 0.4304, 0.4304, 0.316, 0.4965, 0.184, 0.4965, 0.7147, 0.6179, 0.6126, 0.6179, 0.6126, 0.4858, 0.7147, 0.4858, 0.7147, 0.4858, 0.6126, 0.4858, 0.6126, 0.3714, 0.7147, 0.3714, 0.003507, 0.816, 0.003507, 0.684, 0.06955, 0.5696, 0.184, 0.5035, 0.316, 0.5035, 0.4304, 0.5696, 0.4965, 0.684, 0.4965, 0.816, 0.4304, 0.9304, 0.316, 0.9965, 0.184, 0.9965, 0.06955, 0.9304])
me_cylinder_004.materials.append(mat_motor_aluminum)
me_cylinder_004.update()
me_cylinder_005 = bpy.data.meshes.new('Cylinder.005')
me_cylinder_005.from_pydata([(0.0, 0.55, -0.15), (0.0, 0.55, 0.15), (0.275, 0.4763, -0.15), (0.275, 0.4763, 0.15), (0.4763, 0.275, -0.15), (0.4763, 0.275, 0.15), (0.55, 0.0, -0.15), (0.55, 0.0, 0.15), (0.4763, -0.275, -0.15), (0.4763, -0.275, 0.15), (0.275, -0.4763, -0.15), (0.275, -0.4763, 0.15), (0.0, -0.55, -0.15), (0.0, -0.55, 0.15), (-0.275, -0.4763, -0.15), (-0.275, -0.4763, 0.15), (-0.4763, -0.275, -0.15), (-0.4763, -0.275, 0.15), (-0.55, 0.0, -0.15), (-0.55, 0.0, 0.15), (-0.4763, 0.275, -0.15), (-0.4763, 0.275, 0.15), (-0.275, 0.4763, -0.15), (-0.275, 0.4763, 0.15)], [], [(0, 1, 3, 2), (2, 3, 5, 4), (4, 5, 7, 6), (6, 7, 9, 8), (8, 9, 11, 10), (10, 11, 13, 12), (12, 13, 15, 14), (14, 15, 17, 16), (16, 17, 19, 18), (18, 19, 21, 20), (3, 1, 23, 21, 19, 17, 15, 13, 11, 9, 7, 5), (20, 21, 23, 22), (22, 23, 1, 0), (0, 2, 4, 6, 8, 10, 12, 14, 16, 18, 20, 22)])
_uv = me_cylinder_005.uv_layers.new(name='UVMap')
_uv.uv.foreach_set('vector', [0.6428, 0.25, 0.5038, 0.25, 0.5038, 0.118, 0.6428, 0.118, 0.6428, 0.118, 0.5038, 0.118, 0.5038, 0.003761, 0.6428, 0.003761, 0.6428, 0.7323, 0.5038, 0.7323, 0.5038, 0.618, 0.6428, 0.618, 0.6428, 0.618, 0.5038, 0.618, 0.5038, 0.4861, 0.6428, 0.4861, 0.6428, 0.4861, 0.5038, 0.4861, 0.5038, 0.3718, 0.6428, 0.3718, 0.7894, 0.3643, 0.6503, 0.3643, 0.6503, 0.25, 0.7894, 0.25, 0.7894, 0.25, 0.6503, 0.25, 0.6503, 0.118, 0.7894, 0.118, 0.7894, 0.118, 0.6503, 0.118, 0.6503, 0.003761, 0.7894, 0.003761, 0.7894, 0.7323, 0.6503, 0.7323, 0.6503, 0.618, 0.7894, 0.618, 0.7894, 0.618, 0.6503, 0.618, 0.6503, 0.4861, 0.7894, 0.4861, 0.06974, 0.4303, 0.003761, 0.316, 0.003761, 0.184, 0.06974, 0.06974, 0.184, 0.003761, 0.316, 0.003761, 0.4303, 0.06974, 0.4962, 0.184, 0.4962, 0.316, 0.4303, 0.4303, 0.316, 0.4962, 0.184, 0.4962, 0.7894, 0.4861, 0.6503, 0.4861, 0.6503, 0.3718, 0.7894, 0.3718, 0.6428, 0.3643, 0.5038, 0.3643, 0.5038, 0.25, 0.6428, 0.25, 0.003761, 0.816, 0.003761, 0.684, 0.06974, 0.5697, 0.184, 0.5038, 0.316, 0.5038, 0.4303, 0.5697, 0.4962, 0.684, 0.4962, 0.816, 0.4303, 0.9303, 0.316, 0.9962, 0.184, 0.9962, 0.06974, 0.9303])
me_cylinder_005.materials.append(mat_motor_aluminum)
me_cylinder_005.update()
me_cylinder_006 = bpy.data.meshes.new('Cylinder.006')
me_cylinder_006.from_pydata([(0.0, 0.5, -0.1), (0.0, 0.5, 0.1), (0.25, 0.433, -0.1), (0.25, 0.433, 0.1), (0.433, 0.25, -0.1), (0.433, 0.25, 0.1), (0.5, 0.0, -0.1), (0.5, 0.0, 0.1), (0.433, -0.25, -0.1), (0.433, -0.25, 0.1), (0.25, -0.433, -0.1), (0.25, -0.433, 0.1), (0.0, -0.5, -0.1), (0.0, -0.5, 0.1), (-0.25, -0.433, -0.1), (-0.25, -0.433, 0.1), (-0.433, -0.25, -0.1), (-0.433, -0.25, 0.1), (-0.5, 0.0, -0.1), (-0.5, 0.0, 0.1), (-0.433, 0.25, -0.1), (-0.433, 0.25, 0.1), (-0.25, 0.433, -0.1), (-0.25, 0.433, 0.1)], [], [(0, 1, 3, 2), (2, 3, 5, 4), (4, 5, 7, 6), (6, 7, 9, 8), (8, 9, 11, 10), (10, 11, 13, 12), (12, 13, 15, 14), (14, 15, 17, 16), (16, 17, 19, 18), (18, 19, 21, 20), (3, 1, 23, 21, 19, 17, 15, 13, 11, 9, 7, 5), (20, 21, 23, 22), (22, 23, 1, 0), (0, 2, 4, 6, 8, 10, 12, 14, 16, 18, 20, 22)])
_uv = me_cylinder_006.uv_layers.new(name='UVMap')
_uv.uv.foreach_set('vector', [0.6056, 0.3644, 0.5035, 0.3644, 0.5035, 0.25, 0.6056, 0.25, 0.6056, 0.25, 0.5035, 0.25, 0.5035, 0.1179, 0.6056, 0.1179, 0.6056, 0.1179, 0.5035, 0.1179, 0.5035, 0.003507, 0.6056, 0.003507, 0.6056, 0.7323, 0.5035, 0.7323, 0.5035, 0.6179, 0.6056, 0.6179, 0.6056, 0.6179, 0.5035, 0.6179, 0.5035, 0.4858, 0.6056, 0.4858, 0.6056, 0.4858, 0.5035, 0.4858, 0.5035, 0.3714, 0.6056, 0.3714, 0.7147, 0.3644, 0.6126, 0.3644, 0.6126, 0.25, 0.7147, 0.25, 0.7147, 0.25, 0.6126, 0.25, 0.6126, 0.1179, 0.7147, 0.1179, 0.7147, 0.1179, 0.6126, 0.1179, 0.6126, 0.003507, 0.7147, 0.003507, 0.7147, 0.7323, 0.6126, 0.7323, 0.6126, 0.6179, 0.7147, 0.6179, 0.06955, 0.4304, 0.003507, 0.316, 0.003507, 0.184, 0.06955, 0.06955, 0.184, 0.003507, 0.316, 0.003507, 0.4304, 0.06955, 0.4965, 0.184, 0.4965, 0.316, 0.4304, 0.4304, 0.316, 0.4965, 0.184, 0.4965, 0.7147, 0.6179, 0.6126, 0.6179, 0.6126, 0.4858, 0.7147, 0.4858, 0.7147, 0.4858, 0.6126, 0.4858, 0.6126, 0.3714, 0.7147, 0.3714, 0.003507, 0.816, 0.003507, 0.684, 0.06955, 0.5696, 0.184, 0.5035, 0.316, 0.5035, 0.4304, 0.5696, 0.4965, 0.684, 0.4965, 0.816, 0.4304, 0.9304, 0.316, 0.9965, 0.184, 0.9965, 0.06955, 0.9304])
me_cylinder_006.materials.append(mat_motor_aluminum)
me_cylinder_006.update()
me_cylinder_007 = bpy.data.meshes.new('Cylinder.007')
me_cylinder_007.from_pydata([(0.0, 0.55, -0.15), (0.0, 0.55, 0.15), (0.275, 0.4763, -0.15), (0.275, 0.4763, 0.15), (0.4763, 0.275, -0.15), (0.4763, 0.275, 0.15), (0.55, 0.0, -0.15), (0.55, 0.0, 0.15), (0.4763, -0.275, -0.15), (0.4763, -0.275, 0.15), (0.275, -0.4763, -0.15), (0.275, -0.4763, 0.15), (0.0, -0.55, -0.15), (0.0, -0.55, 0.15), (-0.275, -0.4763, -0.15), (-0.275, -0.4763, 0.15), (-0.4763, -0.275, -0.15), (-0.4763, -0.275, 0.15), (-0.55, 0.0, -0.15), (-0.55, 0.0, 0.15), (-0.4763, 0.275, -0.15), (-0.4763, 0.275, 0.15), (-0.275, 0.4763, -0.15), (-0.275, 0.4763, 0.15)], [], [(0, 1, 3, 2), (2, 3, 5, 4), (4, 5, 7, 6), (6, 7, 9, 8), (8, 9, 11, 10), (10, 11, 13, 12), (12, 13, 15, 14), (14, 15, 17, 16), (16, 17, 19, 18), (18, 19, 21, 20), (3, 1, 23, 21, 19, 17, 15, 13, 11, 9, 7, 5), (20, 21, 23, 22), (22, 23, 1, 0), (0, 2, 4, 6, 8, 10, 12, 14, 16, 18, 20, 22)])
_uv = me_cylinder_007.uv_layers.new(name='UVMap')
_uv.uv.foreach_set('vector', [0.6428, 0.25, 0.5038, 0.25, 0.5038, 0.118, 0.6428, 0.118, 0.6428, 0.118, 0.5038, 0.118, 0.5038, 0.003761, 0.6428, 0.003761, 0.6428, 0.7323, 0.5038, 0.7323, 0.5038, 0.618, 0.6428, 0.618, 0.6428, 0.618, 0.5038, 0.618, 0.5038, 0.4861, 0.6428, 0.4861, 0.6428, 0.4861, 0.5038, 0.4861, 0.5038, 0.3718, 0.6428, 0.3718, 0.7894, 0.3643, 0.6503, 0.3643, 0.6503, 0.25, 0.7894, 0.25, 0.7894, 0.25, 0.6503, 0.25, 0.6503, 0.118, 0.7894, 0.118, 0.7894, 0.118, 0.6503, 0.118, 0.6503, 0.003761, 0.7894, 0.003761, 0.7894, 0.7323, 0.6503, 0.7323, 0.6503, 0.618, 0.7894, 0.618, 0.7894, 0.618, 0.6503, 0.618, 0.6503, 0.4861, 0.7894, 0.4861, 0.06974, 0.4303, 0.003761, 0.316, 0.003761, 0.184, 0.06974, 0.06974, 0.184, 0.003761, 0.316, 0.003761, 0.4303, 0.06974, 0.4962, 0.184, 0.4962, 0.316, 0.4303, 0.4303, 0.316, 0.4962, 0.184, 0.4962, 0.7894, 0.4861, 0.6503, 0.4861, 0.6503, 0.3718, 0.7894, 0.3718, 0.6428, 0.3643, 0.5038, 0.3643, 0.5038, 0.25, 0.6428, 0.25, 0.003761, 0.816, 0.003761, 0.684, 0.06974, 0.5697, 0.184, 0.5038, 0.316, 0.5038, 0.4303, 0.5697, 0.4962, 0.684, 0.4962, 0.816, 0.4303, 0.9303, 0.316, 0.9962, 0.184, 0.9962, 0.06974, 0.9303])
me_cylinder_007.materials.append(mat_motor_aluminum)
me_cylinder_007.update()
me_cylinder_008 = bpy.data.meshes.new('Cylinder.008')
me_cylinder_008.from_pydata([(0.0, 0.5, -0.1), (0.0, 0.5, 0.1), (0.25, 0.433, -0.1), (0.25, 0.433, 0.1), (0.433, 0.25, -0.1), (0.433, 0.25, 0.1), (0.5, 0.0, -0.1), (0.5, 0.0, 0.1), (0.433, -0.25, -0.1), (0.433, -0.25, 0.1), (0.25, -0.433, -0.1), (0.25, -0.433, 0.1), (0.0, -0.5, -0.1), (0.0, -0.5, 0.1), (-0.25, -0.433, -0.1), (-0.25, -0.433, 0.1), (-0.433, -0.25, -0.1), (-0.433, -0.25, 0.1), (-0.5, 0.0, -0.1), (-0.5, 0.0, 0.1), (-0.433, 0.25, -0.1), (-0.433, 0.25, 0.1), (-0.25, 0.433, -0.1), (-0.25, 0.433, 0.1)], [], [(0, 1, 3, 2), (2, 3, 5, 4), (4, 5, 7, 6), (6, 7, 9, 8), (8, 9, 11, 10), (10, 11, 13, 12), (12, 13, 15, 14), (14, 15, 17, 16), (16, 17, 19, 18), (18, 19, 21, 20), (3, 1, 23, 21, 19, 17, 15, 13, 11, 9, 7, 5), (20, 21, 23, 22), (22, 23, 1, 0), (0, 2, 4, 6, 8, 10, 12, 14, 16, 18, 20, 22)])
_uv = me_cylinder_008.uv_layers.new(name='UVMap')
_uv.uv.foreach_set('vector', [0.6056, 0.3644, 0.5035, 0.3644, 0.5035, 0.25, 0.6056, 0.25, 0.6056, 0.25, 0.5035, 0.25, 0.5035, 0.1179, 0.6056, 0.1179, 0.6056, 0.1179, 0.5035, 0.1179, 0.5035, 0.003507, 0.6056, 0.003507, 0.6056, 0.7323, 0.5035, 0.7323, 0.5035, 0.6179, 0.6056, 0.6179, 0.6056, 0.6179, 0.5035, 0.6179, 0.5035, 0.4858, 0.6056, 0.4858, 0.6056, 0.4858, 0.5035, 0.4858, 0.5035, 0.3714, 0.6056, 0.3714, 0.7147, 0.3644, 0.6126, 0.3644, 0.6126, 0.25, 0.7147, 0.25, 0.7147, 0.25, 0.6126, 0.25, 0.6126, 0.1179, 0.7147, 0.1179, 0.7147, 0.1179, 0.6126, 0.1179, 0.6126, 0.003507, 0.7147, 0.003507, 0.7147, 0.7323, 0.6126, 0.7323, 0.6126, 0.6179, 0.7147, 0.6179, 0.06955, 0.4304, 0.003507, 0.316, 0.003507, 0.184, 0.06955, 0.06955, 0.184, 0.003507, 0.316, 0.003507, 0.4304, 0.06955, 0.4965, 0.184, 0.4965, 0.316, 0.4304, 0.4304, 0.316, 0.4965, 0.184, 0.4965, 0.7147, 0.6179, 0.6126, 0.6179, 0.6126, 0.4858, 0.7147, 0.4858, 0.7147, 0.4858, 0.6126, 0.4858, 0.6126, 0.3714, 0.7147, 0.3714, 0.003507, 0.816, 0.003507, 0.684, 0.06955, 0.5696, 0.184, 0.5035, 0.316, 0.5035, 0.4304, 0.5696, 0.4965, 0.684, 0.4965, 0.816, 0.4304, 0.9304, 0.316, 0.9965, 0.184, 0.9965, 0.06955, 0.9304])
me_cylinder_008.materials.append(mat_motor_aluminum)
me_cylinder_008.update()
me_cylinder_009 = bpy.data.meshes.new('Cylinder.009')
me_cylinder_009.from_pydata([(0.0, 0.55, -0.15), (0.0, 0.55, 0.15), (0.275, 0.4763, -0.15), (0.275, 0.4763, 0.15), (0.4763, 0.275, -0.15), (0.4763, 0.275, 0.15), (0.55, 0.0, -0.15), (0.55, 0.0, 0.15), (0.4763, -0.275, -0.15), (0.4763, -0.275, 0.15), (0.275, -0.4763, -0.15), (0.275, -0.4763, 0.15), (0.0, -0.55, -0.15), (0.0, -0.55, 0.15), (-0.275, -0.4763, -0.15), (-0.275, -0.4763, 0.15), (-0.4763, -0.275, -0.15), (-0.4763, -0.275, 0.15), (-0.55, 0.0, -0.15), (-0.55, 0.0, 0.15), (-0.4763, 0.275, -0.15), (-0.4763, 0.275, 0.15), (-0.275, 0.4763, -0.15), (-0.275, 0.4763, 0.15)], [], [(0, 1, 3, 2), (2, 3, 5, 4), (4, 5, 7, 6), (6, 7, 9, 8), (8, 9, 11, 10), (10, 11, 13, 12), (12, 13, 15, 14), (14, 15, 17, 16), (16, 17, 19, 18), (18, 19, 21, 20), (3, 1, 23, 21, 19, 17, 15, 13, 11, 9, 7, 5), (20, 21, 23, 22), (22, 23, 1, 0), (0, 2, 4, 6, 8, 10, 12, 14, 16, 18, 20, 22)])
_uv = me_cylinder_009.uv_layers.new(name='UVMap')
_uv.uv.foreach_set('vector', [0.6428, 0.25, 0.5038, 0.25, 0.5038, 0.118, 0.6428, 0.118, 0.6428, 0.118, 0.5038, 0.118, 0.5038, 0.003761, 0.6428, 0.003761, 0.6428, 0.7323, 0.5038, 0.7323, 0.5038, 0.618, 0.6428, 0.618, 0.6428, 0.618, 0.5038, 0.618, 0.5038, 0.4861, 0.6428, 0.4861, 0.6428, 0.4861, 0.5038, 0.4861, 0.5038, 0.3718, 0.6428, 0.3718, 0.7894, 0.3643, 0.6503, 0.3643, 0.6503, 0.25, 0.7894, 0.25, 0.7894, 0.25, 0.6503, 0.25, 0.6503, 0.118, 0.7894, 0.118, 0.7894, 0.118, 0.6503, 0.118, 0.6503, 0.003761, 0.7894, 0.003761, 0.7894, 0.7323, 0.6503, 0.7323, 0.6503, 0.618, 0.7894, 0.618, 0.7894, 0.618, 0.6503, 0.618, 0.6503, 0.4861, 0.7894, 0.4861, 0.06974, 0.4303, 0.003761, 0.316, 0.003761, 0.184, 0.06974, 0.06974, 0.184, 0.003761, 0.316, 0.003761, 0.4303, 0.06974, 0.4962, 0.184, 0.4962, 0.316, 0.4303, 0.4303, 0.316, 0.4962, 0.184, 0.4962, 0.7894, 0.4861, 0.6503, 0.4861, 0.6503, 0.3718, 0.7894, 0.3718, 0.6428, 0.3643, 0.5038, 0.3643, 0.5038, 0.25, 0.6428, 0.25, 0.003761, 0.816, 0.003761, 0.684, 0.06974, 0.5697, 0.184, 0.5038, 0.316, 0.5038, 0.4303, 0.5697, 0.4962, 0.684, 0.4962, 0.816, 0.4303, 0.9303, 0.316, 0.9962, 0.184, 0.9962, 0.06974, 0.9303])
me_cylinder_009.materials.append(mat_motor_aluminum)
me_cylinder_009.update()
me_cylinder_010 = bpy.data.meshes.new('Cylinder.010')
me_cylinder_010.from_pydata([(0.0, 0.5, -0.1), (0.0, 0.5, 0.1), (0.25, 0.433, -0.1), (0.25, 0.433, 0.1), (0.433, 0.25, -0.1), (0.433, 0.25, 0.1), (0.5, 0.0, -0.1), (0.5, 0.0, 0.1), (0.433, -0.25, -0.1), (0.433, -0.25, 0.1), (0.25, -0.433, -0.1), (0.25, -0.433, 0.1), (0.0, -0.5, -0.1), (0.0, -0.5, 0.1), (-0.25, -0.433, -0.1), (-0.25, -0.433, 0.1), (-0.433, -0.25, -0.1), (-0.433, -0.25, 0.1), (-0.5, 0.0, -0.1), (-0.5, 0.0, 0.1), (-0.433, 0.25, -0.1), (-0.433, 0.25, 0.1), (-0.25, 0.433, -0.1), (-0.25, 0.433, 0.1)], [], [(0, 1, 3, 2), (2, 3, 5, 4), (4, 5, 7, 6), (6, 7, 9, 8), (8, 9, 11, 10), (10, 11, 13, 12), (12, 13, 15, 14), (14, 15, 17, 16), (16, 17, 19, 18), (18, 19, 21, 20), (3, 1, 23, 21, 19, 17, 15, 13, 11, 9, 7, 5), (20, 21, 23, 22), (22, 23, 1, 0), (0, 2, 4, 6, 8, 10, 12, 14, 16, 18, 20, 22)])
_uv = me_cylinder_010.uv_layers.new(name='UVMap')
_uv.uv.foreach_set('vector', [0.6056, 0.3644, 0.5035, 0.3644, 0.5035, 0.25, 0.6056, 0.25, 0.6056, 0.25, 0.5035, 0.25, 0.5035, 0.1179, 0.6056, 0.1179, 0.6056, 0.1179, 0.5035, 0.1179, 0.5035, 0.003507, 0.6056, 0.003507, 0.6056, 0.7323, 0.5035, 0.7323, 0.5035, 0.6179, 0.6056, 0.6179, 0.6056, 0.6179, 0.5035, 0.6179, 0.5035, 0.4858, 0.6056, 0.4858, 0.6056, 0.4858, 0.5035, 0.4858, 0.5035, 0.3714, 0.6056, 0.3714, 0.7147, 0.3644, 0.6126, 0.3644, 0.6126, 0.25, 0.7147, 0.25, 0.7147, 0.25, 0.6126, 0.25, 0.6126, 0.1179, 0.7147, 0.1179, 0.7147, 0.1179, 0.6126, 0.1179, 0.6126, 0.003507, 0.7147, 0.003507, 0.7147, 0.7323, 0.6126, 0.7323, 0.6126, 0.6179, 0.7147, 0.6179, 0.06955, 0.4304, 0.003507, 0.316, 0.003507, 0.184, 0.06955, 0.06955, 0.184, 0.003507, 0.316, 0.003507, 0.4304, 0.06955, 0.4965, 0.184, 0.4965, 0.316, 0.4304, 0.4304, 0.316, 0.4965, 0.184, 0.4965, 0.7147, 0.6179, 0.6126, 0.6179, 0.6126, 0.4858, 0.7147, 0.4858, 0.7147, 0.4858, 0.6126, 0.4858, 0.6126, 0.3714, 0.7147, 0.3714, 0.003507, 0.816, 0.003507, 0.684, 0.06955, 0.5696, 0.184, 0.5035, 0.316, 0.5035, 0.4304, 0.5696, 0.4965, 0.684, 0.4965, 0.816, 0.4304, 0.9304, 0.316, 0.9965, 0.184, 0.9965, 0.06955, 0.9304])
me_cylinder_010.materials.append(mat_motor_aluminum)
me_cylinder_010.update()
me_cylinder_011 = bpy.data.meshes.new('Cylinder.011')
me_cylinder_011.from_pydata([(0.0, 0.55, -0.15), (0.0, 0.55, 0.15), (0.275, 0.4763, -0.15), (0.275, 0.4763, 0.15), (0.4763, 0.275, -0.15), (0.4763, 0.275, 0.15), (0.55, 0.0, -0.15), (0.55, 0.0, 0.15), (0.4763, -0.275, -0.15), (0.4763, -0.275, 0.15), (0.275, -0.4763, -0.15), (0.275, -0.4763, 0.15), (0.0, -0.55, -0.15), (0.0, -0.55, 0.15), (-0.275, -0.4763, -0.15), (-0.275, -0.4763, 0.15), (-0.4763, -0.275, -0.15), (-0.4763, -0.275, 0.15), (-0.55, 0.0, -0.15), (-0.55, 0.0, 0.15), (-0.4763, 0.275, -0.15), (-0.4763, 0.275, 0.15), (-0.275, 0.4763, -0.15), (-0.275, 0.4763, 0.15)], [], [(0, 1, 3, 2), (2, 3, 5, 4), (4, 5, 7, 6), (6, 7, 9, 8), (8, 9, 11, 10), (10, 11, 13, 12), (12, 13, 15, 14), (14, 15, 17, 16), (16, 17, 19, 18), (18, 19, 21, 20), (3, 1, 23, 21, 19, 17, 15, 13, 11, 9, 7, 5), (20, 21, 23, 22), (22, 23, 1, 0), (0, 2, 4, 6, 8, 10, 12, 14, 16, 18, 20, 22)])
_uv = me_cylinder_011.uv_layers.new(name='UVMap')
_uv.uv.foreach_set('vector', [0.6428, 0.25, 0.5038, 0.25, 0.5038, 0.118, 0.6428, 0.118, 0.6428, 0.118, 0.5038, 0.118, 0.5038, 0.003761, 0.6428, 0.003761, 0.6428, 0.7323, 0.5038, 0.7323, 0.5038, 0.618, 0.6428, 0.618, 0.6428, 0.618, 0.5038, 0.618, 0.5038, 0.4861, 0.6428, 0.4861, 0.6428, 0.4861, 0.5038, 0.4861, 0.5038, 0.3718, 0.6428, 0.3718, 0.7894, 0.3643, 0.6503, 0.3643, 0.6503, 0.25, 0.7894, 0.25, 0.7894, 0.25, 0.6503, 0.25, 0.6503, 0.118, 0.7894, 0.118, 0.7894, 0.118, 0.6503, 0.118, 0.6503, 0.003761, 0.7894, 0.003761, 0.7894, 0.7323, 0.6503, 0.7323, 0.6503, 0.618, 0.7894, 0.618, 0.7894, 0.618, 0.6503, 0.618, 0.6503, 0.4861, 0.7894, 0.4861, 0.06974, 0.4303, 0.003761, 0.316, 0.003761, 0.184, 0.06974, 0.06974, 0.184, 0.003761, 0.316, 0.003761, 0.4303, 0.06974, 0.4962, 0.184, 0.4962, 0.316, 0.4303, 0.4303, 0.316, 0.4962, 0.184, 0.4962, 0.7894, 0.4861, 0.6503, 0.4861, 0.6503, 0.3718, 0.7894, 0.3718, 0.6428, 0.3643, 0.5038, 0.3643, 0.5038, 0.25, 0.6428, 0.25, 0.003761, 0.816, 0.003761, 0.684, 0.06974, 0.5697, 0.184, 0.5038, 0.316, 0.5038, 0.4303, 0.5697, 0.4962, 0.684, 0.4962, 0.816, 0.4303, 0.9303, 0.316, 0.9962, 0.184, 0.9962, 0.06974, 0.9303])
me_cylinder_011.materials.append(mat_motor_aluminum)
me_cylinder_011.update()
me_cube_006 = bpy.data.meshes.new('Cube.006')
me_cube_006.from_pydata([(-0.3, -0.35, -0.15), (-0.3, -0.35, 0.15), (-0.3, 0.35, -0.15), (-0.3, 0.35, 0.15), (0.3, -0.35, -0.15), (0.3, -0.35, 0.15), (0.3, 0.35, -0.15), (0.3, 0.35, 0.15)], [], [(0, 1, 3, 2), (2, 3, 7, 6), (6, 7, 5, 4), (4, 5, 1, 0), (2, 6, 4, 0), (7, 3, 1, 5)])
_uv = me_cube_006.uv_layers.new(name='UVMap')
_uv.uv.foreach_set('vector', [0.2149, 0.9957, 0.004298, 0.9957, 0.004298, 0.5043, 0.2149, 0.5043, 0.6533, 0.9255, 0.4427, 0.9255, 0.4427, 0.5043, 0.6533, 0.5043, 0.4341, 0.9957, 0.2235, 0.9957, 0.2235, 0.5043, 0.4341, 0.5043, 0.8725, 0.9255, 0.6619, 0.9255, 0.6619, 0.5043, 0.8725, 0.5043, 0.4255, 0.4957, 0.004298, 0.4957, 0.004298, 0.004298, 0.4255, 0.004298, 0.8553, 0.4957, 0.4341, 0.4957, 0.4341, 0.004298, 0.8553, 0.004298])
me_cube_006.materials.append(mat_electronics_pcb)
me_cube_006.update()
me_cube_007 = bpy.data.meshes.new('Cube.007')
me_cube_007.from_pydata([(-0.182, -0.5, -0.4379), (-0.4524, -0.5, 0.1421), (-0.182, 0.5, -0.4379), (-0.4524, 0.5, 0.1421), (0.4524, -0.5, -0.1421), (0.182, -0.5, 0.4379), (0.4524, 0.5, -0.1421), (0.182, 0.5, 0.4379)], [], [(0, 1, 3, 2), (2, 3, 7, 6), (6, 7, 5, 4), (4, 5, 1, 0), (2, 6, 4, 0), (7, 3, 1, 5)])
_uv = me_cube_007.uv_layers.new(name='UVMap')
_uv.uv.foreach_set('vector', [0.3098, 0.9677, 0.004402, 0.9677, 0.004402, 0.4905, 0.3098, 0.4905, 0.9956, 0.3385, 0.6902, 0.3385, 0.6902, 0.004402, 0.9956, 0.004402, 0.6241, 0.9677, 0.3186, 0.9677, 0.3186, 0.4905, 0.6241, 0.4905, 0.6902, 0.3473, 0.9956, 0.3473, 0.9956, 0.6814, 0.6902, 0.6814, 0.3385, 0.4817, 0.004402, 0.4817, 0.004402, 0.004402, 0.3385, 0.004402, 0.3473, 0.004402, 0.6814, 0.004402, 0.6814, 0.4817, 0.3473, 0.4817])
me_cube_007.materials.append(mat_camera_body)
me_cube_007.update()
me_cylinder_012 = bpy.data.meshes.new('Cylinder.012')
me_cylinder_012.from_pydata([(-0.02719, 0.18, -0.01268), (0.02719, 0.18, 0.01268), (0.01085, 0.1559, -0.09425), (0.06522, 0.1559, -0.06889), (0.03869, 0.09, -0.154), (0.09307, 0.09, -0.1286), (0.04888, 0.0, -0.1758), (0.1033, 0.0, -0.1505), (0.03869, -0.09, -0.154), (0.09307, -0.09, -0.1286), (0.01085, -0.1559, -0.09425), (0.06522, -0.1559, -0.06889), (-0.02719, -0.18, -0.01268), (0.02719, -0.18, 0.01268), (-0.06522, -0.1559, 0.06889), (-0.01085, -0.1559, 0.09425), (-0.09307, -0.09, 0.1286), (-0.03869, -0.09, 0.154), (-0.1033, 0.0, 0.1505), (-0.04888, 0.0, 0.1758), (-0.09307, 0.09, 0.1286), (-0.03869, 0.09, 0.154), (-0.06522, 0.1559, 0.06889), (-0.01085, 0.1559, 0.09425)], [], [(0, 1, 3, 2), (2, 3, 5, 4), (4, 5, 7, 6), (6, 7, 9, 8), (8, 9, 11, 10), (10, 11, 13, 12), (12, 13, 15, 14), (14, 15, 17, 16), (16, 17, 19, 18), (18, 19, 21, 20), (3, 1, 23, 21, 19, 17, 15, 13, 11, 9, 7, 5), (20, 21, 23, 22), (22, 23, 1, 0), (0, 2, 4, 6, 8, 10, 12, 14, 16, 18, 20, 22)])
_uv = me_cylinder_012.uv_layers.new(name='UVMap')
_uv.uv.foreach_set('vector', [0.5031, 0.3162, 0.5883, 0.3162, 0.5883, 0.4307, 0.5031, 0.4307, 0.5031, 0.437, 0.5883, 0.437, 0.5883, 0.5515, 0.5031, 0.5515, 0.5031, 0.5515, 0.5883, 0.5515, 0.5883, 0.6838, 0.5031, 0.6838, 0.5031, 0.6838, 0.5883, 0.6838, 0.5883, 0.7984, 0.5031, 0.7984, 0.5031, 0.7984, 0.5883, 0.7984, 0.5883, 0.8646, 0.5031, 0.8646, 0.6798, 0.4307, 0.5946, 0.4307, 0.5946, 0.3162, 0.6798, 0.3162, 0.6798, 0.3162, 0.5946, 0.3162, 0.5946, 0.1838, 0.6798, 0.1838, 0.6798, 0.1838, 0.5946, 0.1838, 0.5946, 0.06927, 0.6798, 0.06927, 0.6798, 0.06927, 0.5946, 0.06927, 0.5946, 0.00312, 0.6798, 0.00312, 0.5031, 0.00312, 0.5883, 0.00312, 0.5883, 0.06927, 0.5031, 0.06927, 0.00312, 0.1838, 0.06927, 0.06927, 0.1838, 0.00312, 0.3162, 0.00312, 0.4307, 0.06927, 0.4969, 0.1838, 0.4969, 0.3162, 0.4307, 0.4307, 0.3162, 0.4969, 0.1838, 0.4969, 0.06927, 0.4307, 0.00312, 0.3162, 0.5031, 0.06927, 0.5883, 0.06927, 0.5883, 0.1838, 0.5031, 0.1838, 0.5031, 0.1838, 0.5883, 0.1838, 0.5883, 0.3162, 0.5031, 0.3162, 0.4307, 0.9307, 0.3162, 0.9969, 0.1838, 0.9969, 0.06927, 0.9307, 0.00312, 0.8162, 0.00312, 0.6838, 0.06927, 0.5693, 0.1838, 0.5031, 0.3162, 0.5031, 0.4307, 0.5693, 0.4969, 0.6838, 0.4969, 0.8162])
me_cylinder_012.materials.append(mat_camera_lens)
me_cylinder_012.update()
me_cube_008 = bpy.data.meshes.new('Cube.008')
me_cube_008.from_pydata([(-0.7, -0.4, -0.225), (-0.7, -0.4, 0.225), (-0.7, 0.4, -0.225), (-0.7, 0.4, 0.225), (0.7, -0.4, -0.225), (0.7, -0.4, 0.225), (0.7, 0.4, -0.225), (0.7, 0.4, 0.225)], [], [(0, 1, 3, 2), (2, 3, 7, 6), (6, 7, 5, 4), (4, 5, 1, 0), (2, 6, 4, 0), (7, 3, 1, 5)])
_uv = me_cube_008.uv_layers.new(name='UVMap')
_uv.uv.foreach_set('vector', [0.1783, 0.8646, 0.003804, 0.8646, 0.003804, 0.5544, 0.1783, 0.5544, 0.8141, 0.5468, 0.6395, 0.5468, 0.6395, 0.003804, 0.8141, 0.003804, 0.3605, 0.8646, 0.1859, 0.8646, 0.1859, 0.5544, 0.3605, 0.5544, 0.9962, 0.5468, 0.8217, 0.5468, 0.8217, 0.003804, 0.9962, 0.003804, 0.3141, 0.003804, 0.3141, 0.5468, 0.003804, 0.5468, 0.003804, 0.003804, 0.6319, 0.003804, 0.6319, 0.5468, 0.3217, 0.5468, 0.3217, 0.003804])
me_cube_008.materials.append(mat_battery_wrap)
me_cube_008.update()
me_cube_009 = bpy.data.meshes.new('Cube.009')
me_cube_009.from_pydata([(-0.22, -0.46, -0.275), (-0.22, -0.46, 0.275), (-0.22, 0.46, -0.275), (-0.22, 0.46, 0.275), (0.22, -0.46, -0.275), (0.22, -0.46, 0.275), (0.22, 0.46, -0.275), (0.22, 0.46, 0.275)], [], [(0, 1, 3, 2), (2, 3, 7, 6), (6, 7, 5, 4), (4, 5, 1, 0), (2, 6, 4, 0), (7, 3, 1, 5)])
_uv = me_cube_009.uv_layers.new(name='UVMap')
_uv.uv.foreach_set('vector', [0.2981, 0.4961, 0.003936, 0.4961, 0.003936, 0.003936, 0.2981, 0.003936, 0.6081, 0.2981, 0.6081, 0.003936, 0.8435, 0.003936, 0.8435, 0.2981, 0.6002, 0.4961, 0.306, 0.4961, 0.306, 0.003936, 0.6002, 0.003936, 0.6081, 0.6002, 0.6081, 0.306, 0.8435, 0.306, 0.8435, 0.6002, 0.2393, 0.9961, 0.003936, 0.9961, 0.003936, 0.5039, 0.2393, 0.5039, 0.4825, 0.9961, 0.2472, 0.9961, 0.2472, 0.5039, 0.4825, 0.5039])
me_cube_009.materials.append(mat_strap_rubber)
me_cube_009.update()
me_cylinder_013 = bpy.data.meshes.new('Cylinder.013')
me_cylinder_013.from_pydata([(0.1523, -0.1215, -0.5686), (-0.1477, 0.1891, 0.5511), (0.1756, -0.1314, -0.5596), (-0.1244, 0.1792, 0.56), (0.1838, -0.1553, -0.5507), (-0.1162, 0.1553, 0.5689), (0.1722, -0.1792, -0.5472), (-0.1278, 0.1314, 0.5724), (0.1477, -0.1891, -0.5511), (-0.1523, 0.1215, 0.5686), (0.1244, -0.1792, -0.56), (-0.1756, 0.1314, 0.5596), (0.1162, -0.1553, -0.5689), (-0.1838, 0.1553, 0.5507), (0.1278, -0.1314, -0.5724), (-0.1722, 0.1792, 0.5472)], [], [(0, 1, 3, 2), (2, 3, 5, 4), (4, 5, 7, 6), (6, 7, 9, 8), (8, 9, 11, 10), (10, 11, 13, 12), (3, 1, 15, 13, 11, 9, 7, 5), (12, 13, 15, 14), (14, 15, 1, 0), (0, 2, 4, 6, 8, 10, 12, 14)])
_uv = me_cylinder_013.uv_layers.new(name='UVMap')
_uv.uv.foreach_set('vector', [0.0175, 0.9982, 0.0175, 0.001771, 0.03974, 0.001771, 0.03974, 0.9982, 0.0848, 0.9982, 0.0848, 0.001771, 0.1005, 0.001771, 0.1005, 0.9982, 0.1005, 0.9982, 0.1005, 0.001771, 0.1228, 0.001771, 0.1228, 0.9982, 0.04329, 0.9982, 0.04329, 0.001771, 0.05902, 0.001771, 0.05902, 0.9982, 0.05902, 0.9982, 0.05902, 0.001771, 0.08126, 0.001771, 0.08126, 0.9982, 0.1263, 0.9982, 0.1263, 0.001771, 0.142, 0.001771, 0.142, 0.9982, 0.2215, 0.0175, 0.2215, 0.03974, 0.2058, 0.05547, 0.1836, 0.05547, 0.1678, 0.03974, 0.1678, 0.0175, 0.1836, 0.001771, 0.2058, 0.001771, 0.142, 0.9982, 0.142, 0.001771, 0.1643, 0.001771, 0.1643, 0.9982, 0.001771, 0.9982, 0.001771, 0.001771, 0.0175, 0.001771, 0.0175, 0.9982, 0.1678, 0.09699, 0.1678, 0.07474, 0.1836, 0.05902, 0.2058, 0.05902, 0.2215, 0.07474, 0.2215, 0.09699, 0.2058, 0.1127, 0.1836, 0.1127])
me_cylinder_013.materials.append(mat_antenna_rubber)
me_cylinder_013.update()
me_cylinder_014 = bpy.data.meshes.new('Cylinder.014')
me_cylinder_014.from_pydata([(0.1477, 0.1891, -0.5511), (-0.1523, -0.1215, 0.5686), (0.1722, 0.1792, -0.5472), (-0.1278, -0.1314, 0.5724), (0.1838, 0.1553, -0.5507), (-0.1162, -0.1553, 0.5689), (0.1756, 0.1314, -0.5596), (-0.1244, -0.1792, 0.56), (0.1523, 0.1215, -0.5686), (-0.1477, -0.1891, 0.5511), (0.1278, 0.1314, -0.5724), (-0.1722, -0.1792, 0.5472), (0.1162, 0.1553, -0.5689), (-0.1838, -0.1553, 0.5507), (0.1244, 0.1792, -0.56), (-0.1756, -0.1314, 0.5596)], [], [(0, 1, 3, 2), (2, 3, 5, 4), (4, 5, 7, 6), (6, 7, 9, 8), (8, 9, 11, 10), (10, 11, 13, 12), (3, 1, 15, 13, 11, 9, 7, 5), (12, 13, 15, 14), (14, 15, 1, 0), (0, 2, 4, 6, 8, 10, 12, 14)])
_uv = me_cylinder_014.uv_layers.new(name='UVMap')
_uv.uv.foreach_set('vector', [0.06553, 0.9982, 0.06553, 0.001771, 0.08126, 0.001771, 0.08126, 0.9982, 0.001771, 0.9982, 0.001771, 0.001771, 0.02402, 0.001771, 0.02402, 0.9982, 0.02402, 0.9982, 0.02402, 0.001771, 0.03974, 0.001771, 0.03974, 0.9982, 0.0848, 0.9982, 0.0848, 0.001771, 0.107, 0.001771, 0.107, 0.9982, 0.107, 0.9982, 0.107, 0.001771, 0.1228, 0.001771, 0.1228, 0.9982, 0.1263, 0.9982, 0.1263, 0.001771, 0.1486, 0.001771, 0.1486, 0.9982, 0.2058, 0.05902, 0.2215, 0.07474, 0.2215, 0.09699, 0.2058, 0.1127, 0.1836, 0.1127, 0.1678, 0.09699, 0.1678, 0.07474, 0.1836, 0.05902, 0.1486, 0.9982, 0.1486, 0.001771, 0.1643, 0.001771, 0.1643, 0.9982, 0.04329, 0.9982, 0.04329, 0.001771, 0.06553, 0.001771, 0.06553, 0.9982, 0.2058, 0.001771, 0.2215, 0.0175, 0.2215, 0.03974, 0.2058, 0.05547, 0.1836, 0.05547, 0.1678, 0.03974, 0.1678, 0.0175, 0.1836, 0.001771])
me_cylinder_014.materials.append(mat_antenna_rubber)
me_cylinder_014.update()

# ---- objects
ob_drone_fpv = bpy.data.objects.new('Drone_FPV', None)
ob_plate_top = bpy.data.objects.new('Plate_Top', me_cube)
ob_plate_bot = bpy.data.objects.new('Plate_Bot', me_cube_001)
ob_standoff_0 = bpy.data.objects.new('Standoff_0', me_cylinder)
ob_standoff_1 = bpy.data.objects.new('Standoff_1', me_cylinder_001)
ob_standoff_2 = bpy.data.objects.new('Standoff_2', me_cylinder_002)
ob_standoff_3 = bpy.data.objects.new('Standoff_3', me_cylinder_003)
ob_arm_fl = bpy.data.objects.new('Arm_FL', me_cube_002)
ob_arm_fr = bpy.data.objects.new('Arm_FR', me_cube_003)
ob_arm_bl = bpy.data.objects.new('Arm_BL', me_cube_004)
ob_arm_br = bpy.data.objects.new('Arm_BR', me_cube_005)
ob_motorstator_fl = bpy.data.objects.new('MotorStator_FL', me_cylinder_004)
ob_motorbell_fl = bpy.data.objects.new('MotorBell_FL', me_cylinder_005)
ob_motorstator_fr = bpy.data.objects.new('MotorStator_FR', me_cylinder_006)
ob_motorbell_fr = bpy.data.objects.new('MotorBell_FR', me_cylinder_007)
ob_motorstator_bl = bpy.data.objects.new('MotorStator_BL', me_cylinder_008)
ob_motorbell_bl = bpy.data.objects.new('MotorBell_BL', me_cylinder_009)
ob_motorstator_br = bpy.data.objects.new('MotorStator_BR', me_cylinder_010)
ob_motorbell_br = bpy.data.objects.new('MotorBell_BR', me_cylinder_011)
ob_vtx = bpy.data.objects.new('VTX', me_cube_006)
ob_camerabody = bpy.data.objects.new('CameraBody', me_cube_007)
ob_cameralens = bpy.data.objects.new('CameraLens', me_cylinder_012)
ob_battery = bpy.data.objects.new('Battery', me_cube_008)
ob_batterystrap = bpy.data.objects.new('BatteryStrap', me_cube_009)
ob_antenna_l = bpy.data.objects.new('Antenna_L', me_cylinder_013)
ob_antenna_r = bpy.data.objects.new('Antenna_R', me_cylinder_014)
ob_socket_camera = bpy.data.objects.new('socket_camera', None)
ob_socket_muzzle = bpy.data.objects.new('socket_muzzle', None)
ob_fpv_preview_keylight = bpy.data.objects.new('FPV_Preview_KeyLight', light_fpv_preview_keylightdata)
ob_fpv_preview_filllight = bpy.data.objects.new('FPV_Preview_FillLight', light_fpv_preview_filllightdata)
ob_fpv_preview_camera = bpy.data.objects.new('FPV_Preview_Camera', cam_fpv_preview_cameradata)

# ---- transforms, parenting, visibility, modifiers, constraints
ob_drone_fpv.location = (0.0, 0.0, 0.0)
ob_drone_fpv.rotation_euler = (0.0, 0.0, -1.571)
ob_plate_top.parent = ob_drone_fpv
ob_plate_top.location = (0.0, 0.0, 0.15)
ob_plate_bot.parent = ob_drone_fpv
ob_plate_bot.location = (0.0, 0.0, -0.15)
ob_standoff_0.parent = ob_drone_fpv
ob_standoff_0.location = (1.02, 0.62, 0.0)
ob_standoff_1.parent = ob_drone_fpv
ob_standoff_1.location = (1.02, -0.62, 0.0)
ob_standoff_2.parent = ob_drone_fpv
ob_standoff_2.location = (-1.02, 0.62, 0.0)
ob_standoff_3.parent = ob_drone_fpv
ob_standoff_3.location = (-1.02, -0.62, 0.0)
ob_arm_fl.parent = ob_drone_fpv
ob_arm_fl.location = (1.326, 1.326, 0.0)
ob_arm_fr.parent = ob_drone_fpv
ob_arm_fr.location = (1.326, -1.326, 0.0)
ob_arm_bl.parent = ob_drone_fpv
ob_arm_bl.location = (-1.326, 1.326, 0.0)
ob_arm_br.parent = ob_drone_fpv
ob_arm_br.location = (-1.326, -1.326, 0.0)
ob_motorstator_fl.parent = ob_drone_fpv
ob_motorstator_fl.location = (2.652, 2.652, 0.31)
ob_motorbell_fl.parent = ob_drone_fpv
ob_motorbell_fl.location = (2.652, 2.652, 0.56)
ob_motorstator_fr.parent = ob_drone_fpv
ob_motorstator_fr.location = (2.652, -2.652, 0.31)
ob_motorbell_fr.parent = ob_drone_fpv
ob_motorbell_fr.location = (2.652, -2.652, 0.56)
ob_motorstator_bl.parent = ob_drone_fpv
ob_motorstator_bl.location = (-2.652, 2.652, 0.31)
ob_motorbell_bl.parent = ob_drone_fpv
ob_motorbell_bl.location = (-2.652, 2.652, 0.56)
ob_motorstator_br.parent = ob_drone_fpv
ob_motorstator_br.location = (-2.652, -2.652, 0.31)
ob_motorbell_br.parent = ob_drone_fpv
ob_motorbell_br.location = (-2.652, -2.652, 0.56)
ob_vtx.parent = ob_drone_fpv
ob_vtx.location = (-0.8, 0.0, 0.36)
ob_camerabody.parent = ob_drone_fpv
ob_camerabody.location = (1.3, 0.0, 0.51)
ob_cameralens.parent = ob_drone_fpv
ob_cameralens.location = (1.626, 0.0, 0.6621)
ob_battery.parent = ob_drone_fpv
ob_battery.location = (0.0, 0.0, 0.435)
ob_batterystrap.parent = ob_drone_fpv
ob_batterystrap.location = (0.0, 0.0, 0.435)
ob_antenna_l.parent = ob_drone_fpv
ob_antenna_l.location = (-1.05, -0.45, 0.76)
ob_antenna_r.parent = ob_drone_fpv
ob_antenna_r.location = (-1.05, 0.45, 0.76)
ob_socket_camera.parent = ob_drone_fpv
ob_socket_camera.location = (1.626, 0.0, 0.6621)
ob_socket_camera.empty_display_type = 'ARROWS'
ob_socket_camera.empty_display_size = 0.3
ob_socket_muzzle.parent = ob_drone_fpv
ob_socket_muzzle.location = (1.65, 0.0, -0.25)
ob_socket_muzzle.empty_display_type = 'ARROWS'
ob_socket_muzzle.empty_display_size = 0.3
ob_fpv_preview_keylight.location = (4.0, -5.0, 6.0)
ob_fpv_preview_filllight.location = (-5.0, 4.0, 3.0)
ob_fpv_preview_camera.location = (5.2, -7.0, 3.4)
ob_fpv_preview_camera.rotation_euler = (1.1, 0.0, 0.6807)

# ---- collection membership
scene.collection.objects.link(ob_drone_fpv)
scene.collection.objects.link(ob_plate_top)
scene.collection.objects.link(ob_plate_bot)
scene.collection.objects.link(ob_standoff_0)
scene.collection.objects.link(ob_standoff_1)
scene.collection.objects.link(ob_standoff_2)
scene.collection.objects.link(ob_standoff_3)
scene.collection.objects.link(ob_arm_fl)
scene.collection.objects.link(ob_arm_fr)
scene.collection.objects.link(ob_arm_bl)
scene.collection.objects.link(ob_arm_br)
scene.collection.objects.link(ob_motorstator_fl)
scene.collection.objects.link(ob_motorbell_fl)
scene.collection.objects.link(ob_motorstator_fr)
scene.collection.objects.link(ob_motorbell_fr)
scene.collection.objects.link(ob_motorstator_bl)
scene.collection.objects.link(ob_motorbell_bl)
scene.collection.objects.link(ob_motorstator_br)
scene.collection.objects.link(ob_motorbell_br)
scene.collection.objects.link(ob_vtx)
scene.collection.objects.link(ob_camerabody)
scene.collection.objects.link(ob_cameralens)
scene.collection.objects.link(ob_battery)
scene.collection.objects.link(ob_batterystrap)
scene.collection.objects.link(ob_antenna_l)
scene.collection.objects.link(ob_antenna_r)
scene.collection.objects.link(ob_socket_camera)
scene.collection.objects.link(ob_socket_muzzle)
scene.collection.objects.link(ob_fpv_preview_keylight)
scene.collection.objects.link(ob_fpv_preview_filllight)
scene.collection.objects.link(ob_fpv_preview_camera)

# ---- scene / render settings (as saved in the file)
scene.camera = ob_fpv_preview_camera
scene.frame_start = 1; scene.frame_end = 250; scene.frame_set(1)
scene.render.engine = 'BLENDER_EEVEE_NEXT'
scene.render.resolution_x = 1400
scene.render.resolution_y = 900
scene.render.bake_bias = 0.0
scene.render.bake_samples = 0
scene.cycles.sampling_pattern = 'TABULATED_SOBOL'
scene.eevee.use_volume_custom_range = False
scene.view_settings.look = 'Medium High Contrast'
scene.view_settings.view_transform = 'Filmic'
bpy.context.view_layer.update()
